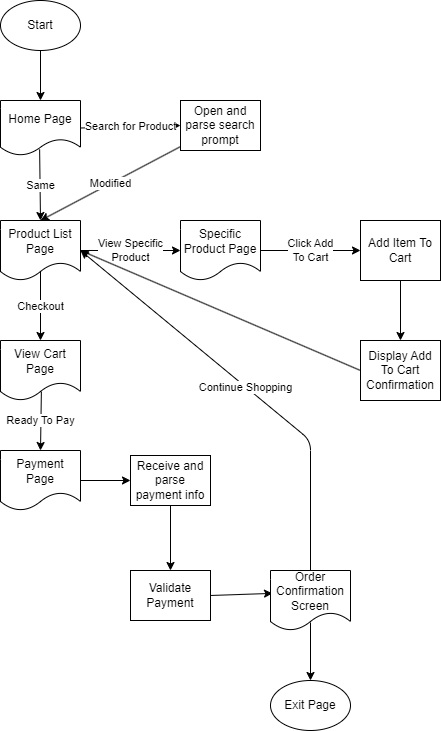

The diagram above was exported from draw.io. Its source (the exported page's mxGraphModel, read from the mxfile embedded in the PNG):
<mxGraphModel dx="560" dy="707" grid="1" gridSize="10" guides="1" tooltips="1" connect="1" arrows="1" fold="1" page="1" pageScale="1" pageWidth="850" pageHeight="1100" math="0" shadow="0">
  <root>
    <mxCell id="0" />
    <mxCell id="1" parent="0" />
    <mxCell id="2" value="Start" style="ellipse;whiteSpace=wrap;html=1;" vertex="1" parent="1">
      <mxGeometry x="40" y="40" width="80" height="50" as="geometry" />
    </mxCell>
    <mxCell id="7" value="" style="endArrow=classic;html=1;exitX=0.5;exitY=1;exitDx=0;exitDy=0;entryX=0.5;entryY=0;entryDx=0;entryDy=0;" edge="1" parent="1" source="2" target="18">
      <mxGeometry width="50" height="50" relative="1" as="geometry">
        <mxPoint x="400" y="370" as="sourcePoint" />
        <mxPoint x="80" y="130" as="targetPoint" />
      </mxGeometry>
    </mxCell>
    <mxCell id="17" value="Modified" style="edgeStyle=none;html=1;entryX=0.5;entryY=0;entryDx=0;entryDy=0;" edge="1" parent="1" source="10" target="15">
      <mxGeometry relative="1" as="geometry" />
    </mxCell>
    <mxCell id="10" value="Open and parse search prompt" style="rounded=0;whiteSpace=wrap;html=1;" vertex="1" parent="1">
      <mxGeometry x="220" y="140" width="80" height="50" as="geometry" />
    </mxCell>
    <mxCell id="11" value="Search for Product" style="endArrow=classic;html=1;exitX=1;exitY=0.5;exitDx=0;exitDy=0;entryX=0;entryY=0.5;entryDx=0;entryDy=0;" edge="1" parent="1" source="18" target="10">
      <mxGeometry width="50" height="50" relative="1" as="geometry">
        <mxPoint x="120" y="170" as="sourcePoint" />
        <mxPoint x="450" y="320" as="targetPoint" />
      </mxGeometry>
    </mxCell>
    <mxCell id="23" value="View Specific&lt;div&gt;Product&lt;/div&gt;" style="edgeStyle=none;html=1;exitX=1;exitY=0.5;exitDx=0;exitDy=0;entryX=0;entryY=0.5;entryDx=0;entryDy=0;" edge="1" parent="1" source="15" target="22">
      <mxGeometry relative="1" as="geometry" />
    </mxCell>
    <mxCell id="15" value="Product List Page" style="shape=document;whiteSpace=wrap;html=1;boundedLbl=1;" vertex="1" parent="1">
      <mxGeometry x="40" y="260" width="80" height="60" as="geometry" />
    </mxCell>
    <mxCell id="18" value="Home Page" style="shape=document;whiteSpace=wrap;html=1;boundedLbl=1;" vertex="1" parent="1">
      <mxGeometry x="40" y="140" width="80" height="55" as="geometry" />
    </mxCell>
    <mxCell id="20" value="Same" style="endArrow=classic;html=1;entryX=0.5;entryY=0;entryDx=0;entryDy=0;exitX=0.489;exitY=0.889;exitDx=0;exitDy=0;exitPerimeter=0;" edge="1" parent="1" source="18" target="15">
      <mxGeometry width="50" height="50" relative="1" as="geometry">
        <mxPoint x="80" y="220" as="sourcePoint" />
        <mxPoint x="240" y="300" as="targetPoint" />
      </mxGeometry>
    </mxCell>
    <mxCell id="26" value="Click Add&lt;div&gt;To Cart&lt;/div&gt;" style="edgeStyle=none;html=1;entryX=0;entryY=0.5;entryDx=0;entryDy=0;" edge="1" parent="1" source="22" target="25">
      <mxGeometry relative="1" as="geometry" />
    </mxCell>
    <mxCell id="22" value="Specific Product Page" style="shape=document;whiteSpace=wrap;html=1;boundedLbl=1;" vertex="1" parent="1">
      <mxGeometry x="220" y="260" width="80" height="60" as="geometry" />
    </mxCell>
    <mxCell id="28" style="edgeStyle=none;html=1;exitX=0.5;exitY=1;exitDx=0;exitDy=0;entryX=0.5;entryY=0;entryDx=0;entryDy=0;" edge="1" parent="1" source="25" target="27">
      <mxGeometry relative="1" as="geometry" />
    </mxCell>
    <mxCell id="25" value="Add Item To Cart" style="rounded=0;whiteSpace=wrap;html=1;" vertex="1" parent="1">
      <mxGeometry x="400" y="260" width="80" height="60" as="geometry" />
    </mxCell>
    <mxCell id="29" style="edgeStyle=none;html=1;exitX=0;exitY=0.5;exitDx=0;exitDy=0;entryX=1;entryY=0.5;entryDx=0;entryDy=0;" edge="1" parent="1" source="27" target="15">
      <mxGeometry relative="1" as="geometry" />
    </mxCell>
    <mxCell id="27" value="Display Add&lt;div&gt;To Cart&lt;/div&gt;&lt;div&gt;Confirmation&lt;/div&gt;" style="rounded=0;whiteSpace=wrap;html=1;" vertex="1" parent="1">
      <mxGeometry x="400" y="380" width="80" height="60" as="geometry" />
    </mxCell>
    <mxCell id="31" value="View Cart Page" style="shape=document;whiteSpace=wrap;html=1;boundedLbl=1;" vertex="1" parent="1">
      <mxGeometry x="40" y="380" width="80" height="60" as="geometry" />
    </mxCell>
    <mxCell id="33" value="Checkout" style="endArrow=classic;html=1;exitX=0.5;exitY=0.844;exitDx=0;exitDy=0;exitPerimeter=0;entryX=0.5;entryY=0;entryDx=0;entryDy=0;" edge="1" parent="1" source="15" target="31">
      <mxGeometry width="50" height="50" relative="1" as="geometry">
        <mxPoint x="230" y="370" as="sourcePoint" />
        <mxPoint x="280" y="320" as="targetPoint" />
      </mxGeometry>
    </mxCell>
    <mxCell id="34" value="Payment Page" style="shape=document;whiteSpace=wrap;html=1;boundedLbl=1;" vertex="1" parent="1">
      <mxGeometry x="40" y="490" width="80" height="60" as="geometry" />
    </mxCell>
    <mxCell id="35" value="Ready To Pay" style="endArrow=classic;html=1;exitX=0.511;exitY=0.852;exitDx=0;exitDy=0;exitPerimeter=0;entryX=0.5;entryY=0;entryDx=0;entryDy=0;" edge="1" parent="1" source="31" target="34">
      <mxGeometry width="50" height="50" relative="1" as="geometry">
        <mxPoint x="230" y="380" as="sourcePoint" />
        <mxPoint x="280" y="330" as="targetPoint" />
      </mxGeometry>
    </mxCell>
    <mxCell id="36" value="Receive and parse payment info" style="rounded=0;whiteSpace=wrap;html=1;" vertex="1" parent="1">
      <mxGeometry x="170" y="495" width="80" height="50" as="geometry" />
    </mxCell>
    <mxCell id="37" value="" style="endArrow=classic;html=1;exitX=1;exitY=0.5;exitDx=0;exitDy=0;entryX=0;entryY=0.5;entryDx=0;entryDy=0;" edge="1" parent="1" source="34" target="36">
      <mxGeometry width="50" height="50" relative="1" as="geometry">
        <mxPoint x="230" y="580" as="sourcePoint" />
        <mxPoint x="280" y="530" as="targetPoint" />
      </mxGeometry>
    </mxCell>
    <mxCell id="43" style="edgeStyle=none;html=1;exitX=1;exitY=0.5;exitDx=0;exitDy=0;entryX=0.025;entryY=0.381;entryDx=0;entryDy=0;entryPerimeter=0;" edge="1" parent="1" source="38" target="41">
      <mxGeometry relative="1" as="geometry" />
    </mxCell>
    <mxCell id="38" value="Validate Payment" style="rounded=0;whiteSpace=wrap;html=1;" vertex="1" parent="1">
      <mxGeometry x="170" y="610" width="80" height="50" as="geometry" />
    </mxCell>
    <mxCell id="39" value="" style="endArrow=classic;html=1;exitX=0.5;exitY=1;exitDx=0;exitDy=0;entryX=0.5;entryY=0;entryDx=0;entryDy=0;" edge="1" parent="1" source="36" target="38">
      <mxGeometry width="50" height="50" relative="1" as="geometry">
        <mxPoint x="90" y="552" as="sourcePoint" />
        <mxPoint x="90" y="600" as="targetPoint" />
      </mxGeometry>
    </mxCell>
    <mxCell id="48" value="Continue Shopping" style="edgeStyle=none;html=1;entryX=1;entryY=0.5;entryDx=0;entryDy=0;" edge="1" parent="1" source="41" target="15">
      <mxGeometry relative="1" as="geometry">
        <Array as="points">
          <mxPoint x="350" y="480" />
        </Array>
      </mxGeometry>
    </mxCell>
    <mxCell id="41" value="Order Confirmation Screen" style="shape=document;whiteSpace=wrap;html=1;boundedLbl=1;" vertex="1" parent="1">
      <mxGeometry x="310" y="610" width="80" height="60" as="geometry" />
    </mxCell>
    <mxCell id="46" value="Exit Page" style="ellipse;whiteSpace=wrap;html=1;" vertex="1" parent="1">
      <mxGeometry x="310" y="720" width="80" height="50" as="geometry" />
    </mxCell>
    <mxCell id="47" value="" style="endArrow=classic;html=1;exitX=0.5;exitY=0.867;exitDx=0;exitDy=0;exitPerimeter=0;entryX=0.5;entryY=0;entryDx=0;entryDy=0;" edge="1" parent="1" source="41" target="46">
      <mxGeometry width="50" height="50" relative="1" as="geometry">
        <mxPoint x="230" y="680" as="sourcePoint" />
        <mxPoint x="280" y="630" as="targetPoint" />
      </mxGeometry>
    </mxCell>
  </root>
</mxGraphModel>